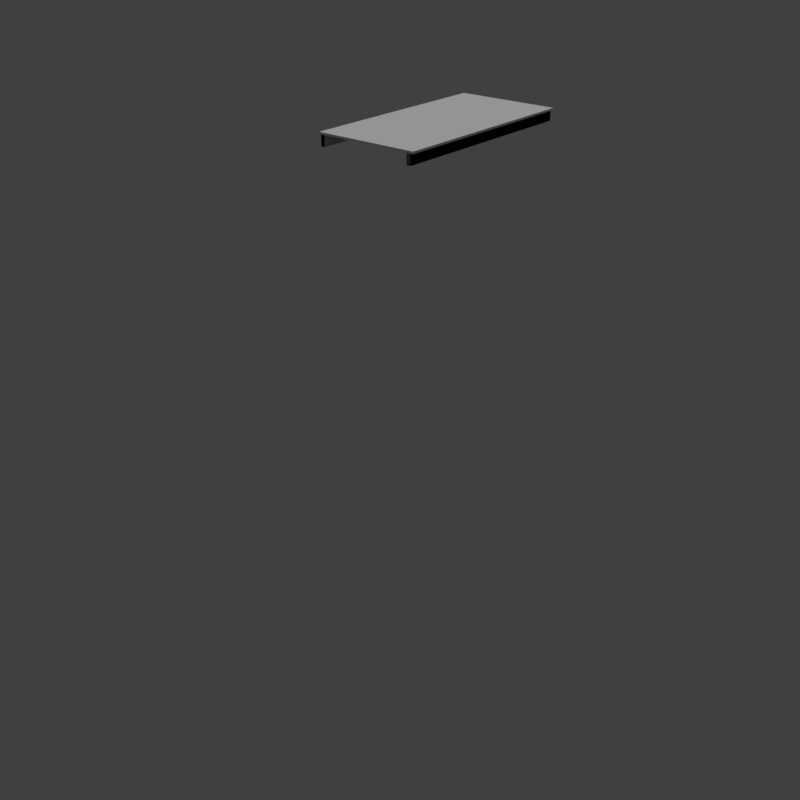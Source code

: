 # Source: pier_01_2x4_a.blend  (saved by Blender 2.78.0; exported with 4.5.12 LTS)
import bpy
from mathutils import Matrix  # noqa: F401  (used for matrix-valued properties, if any)

bpy.ops.wm.read_factory_settings(use_empty=True)
scene = bpy.context.scene
scene.name = 'Scene'

# ---- collections
col_collection_1 = bpy.data.collections.new('Collection 1'); scene.collection.children.link(col_collection_1)

# ---- materials (node trees are filled in below, after node groups)
mat_wood_pier_01_b = bpy.data.materials.new('wood_pier_01_b')
mat_wood_pier_01_b.alpha_threshold = 0.0
mat_wood_pier_01_b.use_transparent_shadow = False
mat_wood_pier_01_b.roughness = 0.5
mat_wood_pier_01_b.specular_intensity = 0.0

# ---- material node trees

# ---- world
world_world = bpy.data.worlds.new('World'); scene.world = world_world
world_world.color = (0.05088, 0.05088, 0.05088)
world_world.use_sun_shadow = False
world_world.sun_shadow_jitter_overblur = 0.0
world_world.cycles.sampling_method = 'MANUAL'

# ---- lights
light_hemi_001 = bpy.data.lights.new('Hemi.001', 'SUN')
light_hemi_001.transmission_factor = 0.0
light_hemi_001.angle = 0.1993
light_hemi_001.energy = 1.0
light_hemi_001.shadow_buffer_clip_start = 0.5
light_hemi_001.shadow_soft_size = 0.1
light_hemi_001.shadow_cascade_max_distance = 1000.0

# ---- meshes
me_cube_001 = bpy.data.meshes.new('Cube.001')
me_cube_001.from_pydata([(0.04, 0.0, -0.205), (0.04, 0.0, -0.005), (0.04, 2.0, -0.005), (0.12, 0.0, -0.205), (0.12, 0.0, -0.005), (0.12, 2.0, -0.205), (0.12, 2.0, -0.005), (0.01653, 0.008856, -0.005), (0.01653, 0.008856, 0.02572), (0.04585, 0.2982, -0.005), (0.04585, 0.2982, 0.03432), (1.974, 0.02274, -0.005), (1.974, 0.02274, 0.02572), (1.961, 0.3, -0.005), (1.961, 0.3, 0.03432), (0.04302, 3.448, -0.005), (0.04302, 3.448, 0.0239), (0.0444, 3.712, -0.005), (0.0444, 3.712, 0.02883), (1.979, 3.469, -0.005), (1.979, 3.469, 0.0239), (1.941, 3.728, -0.005), (1.941, 3.728, 0.02883), (0.04522, 2.036, -0.005), (0.04522, 2.036, 0.02618), (0.05095, 2.291, -0.005), (0.05095, 2.291, 0.01879), (1.994, 2.042, -0.005), (1.994, 2.042, 0.01622), (1.99, 2.31, -0.005), (1.99, 2.31, 0.01879), (0.01747, 1.43, -0.005), (0.01747, 1.43, 0.02286), (0.01952, 1.704, -0.005), (0.01952, 1.704, 0.025), (1.94, 1.414, -0.005), (1.94, 1.414, 0.02286), (1.942, 1.709, -0.005), (1.942, 1.709, 0.025), (0.007953, 3.166, -0.005), (0.007953, 3.166, 0.02143), (0.01155, 3.432, -0.005), (0.01155, 3.432, 0.02238), (1.984, 3.162, -0.005), (1.984, 3.162, 0.02143), (1.974, 3.437, -0.005), (1.974, 3.437, 0.02238), (0.01999, 0.8671, -0.005), (0.01999, 0.8671, 0.01846), (0.03869, 1.125, -0.005), (0.03869, 1.125, 0.02234), (1.966, 0.9072, -0.005), (1.966, 0.9072, 0.01846), (1.967, 1.146, -0.005), (1.967, 1.146, 0.02234), (0.033, 1.745, -0.005), (0.033, 1.745, 0.02451), (0.01241, 2.022, -0.005), (0.01241, 2.022, 0.02944), (1.956, 1.73, -0.005), (1.956, 1.73, 0.02451), (1.965, 2.035, -0.005), (1.965, 2.035, 0.02944), (1.88, 5.96e-08, -0.205), (1.88, 5.96e-08, -0.005), (1.88, 2.0, -0.205), (1.96, 5.96e-08, -0.205), (1.96, 5.96e-08, -0.005), (0.04, 2.0, -0.205), (0.04, 4.0, -0.205), (0.04, 4.0, -0.005), (0.12, 4.0, -0.205), (0.12, 4.0, -0.005), (1.88, 2.0, -0.005), (1.88, 4.0, -0.205), (1.88, 4.0, -0.005), (1.96, 2.0, -0.205), (1.96, 2.0, -0.005), (1.96, 4.0, -0.205), (1.96, 4.0, -0.005), (0.05026, 1.129, -0.005), (0.05026, 1.129, 0.03123), (0.04357, 1.42, -0.005), (0.04357, 1.42, 0.02666), (1.993, 1.156, -0.005), (1.993, 1.156, 0.03123), (1.987, 1.385, -0.005), (1.987, 1.385, 0.02666), (0.0321, 0.3124, -0.005), (0.0321, 0.3124, 0.02032), (0.04506, 0.5875, -0.005), (0.04506, 0.5875, 0.01951), (1.952, 0.3358, -0.005), (1.952, 0.3358, 0.02032), (1.989, 0.5883, -0.005), (1.989, 0.5883, 0.01951), (0.04769, 2.647, -0.005), (0.04769, 2.647, 0.02618), (0.04766, 2.878, -0.005), (0.04766, 2.878, 0.02676), (1.978, 2.617, -0.005), (1.978, 2.617, 0.02618), (1.989, 2.872, -0.005), (1.989, 2.872, 0.02676), (0.01747, 2.886, -0.005), (0.01747, 2.886, 0.03116), (0.01952, 3.161, -0.005), (0.01952, 3.161, 0.025), (1.957, 2.874, -0.005), (1.957, 2.874, 0.03116), (1.977, 3.123, -0.005), (1.977, 3.123, 0.025), (0.006667, 0.5909, -0.005), (0.006667, 0.5909, 0.03075), (0.005667, 0.8488, -0.005), (0.005667, 0.8488, 0.03683), (1.995, 0.5946, -0.005), (1.995, 0.5946, 0.03075), (1.974, 0.8698, -0.005), (1.974, 0.8698, 0.03683), (0.01165, 2.322, -0.005), (0.01165, 2.322, 0.02153), (0.006054, 2.607, -0.005), (0.006054, 2.607, 0.02234), (1.949, 2.318, -0.005), (1.949, 2.318, 0.02153), (1.941, 2.614, -0.005), (1.941, 2.614, 0.02234), (0.01035, 3.73, -0.005), (0.01035, 3.73, 0.03447), (0.01035, 3.98, -0.005), (0.01035, 3.98, 0.02944), (1.99, 3.73, -0.005), (1.99, 3.73, 0.03447), (1.985, 3.991, -0.005), (1.985, 3.991, 0.02944)], [], [(0, 1, 2, 68), (5, 6, 4, 3), (3, 4, 1, 0), (68, 5, 3, 0), (6, 2, 1, 4), (7, 8, 10, 9), (9, 10, 14, 13), (13, 14, 12, 11), (11, 12, 8, 7), (9, 13, 11, 7), (14, 10, 8, 12), (15, 16, 18, 17), (17, 18, 22, 21), (21, 22, 20, 19), (19, 20, 16, 15), (17, 21, 19, 15), (22, 18, 16, 20), (23, 24, 26, 25), (25, 26, 30, 29), (29, 30, 28, 27), (27, 28, 24, 23), (25, 29, 27, 23), (30, 26, 24, 28), (31, 32, 34, 33), (33, 34, 38, 37), (37, 38, 36, 35), (35, 36, 32, 31), (33, 37, 35, 31), (38, 34, 32, 36), (39, 40, 42, 41), (41, 42, 46, 45), (45, 46, 44, 43), (43, 44, 40, 39), (41, 45, 43, 39), (46, 42, 40, 44), (47, 48, 50, 49), (49, 50, 54, 53), (53, 54, 52, 51), (51, 52, 48, 47), (49, 53, 51, 47), (54, 50, 48, 52), (55, 56, 58, 57), (57, 58, 62, 61), (61, 62, 60, 59), (59, 60, 56, 55), (57, 61, 59, 55), (62, 58, 56, 60), (63, 64, 73, 65), (76, 77, 67, 66), (66, 67, 64, 63), (65, 76, 66, 63), (77, 73, 64, 67), (68, 2, 70, 69), (69, 70, 72, 71), (71, 72, 6, 5), (69, 71, 5, 68), (72, 70, 2, 6), (65, 73, 75, 74), (74, 75, 79, 78), (78, 79, 77, 76), (74, 78, 76, 65), (79, 75, 73, 77), (80, 81, 83, 82), (82, 83, 87, 86), (86, 87, 85, 84), (84, 85, 81, 80), (82, 86, 84, 80), (87, 83, 81, 85), (88, 89, 91, 90), (90, 91, 95, 94), (94, 95, 93, 92), (92, 93, 89, 88), (90, 94, 92, 88), (95, 91, 89, 93), (96, 97, 99, 98), (98, 99, 103, 102), (102, 103, 101, 100), (100, 101, 97, 96), (98, 102, 100, 96), (103, 99, 97, 101), (104, 105, 107, 106), (106, 107, 111, 110), (110, 111, 109, 108), (108, 109, 105, 104), (106, 110, 108, 104), (111, 107, 105, 109), (112, 113, 115, 114), (114, 115, 119, 118), (118, 119, 117, 116), (116, 117, 113, 112), (114, 118, 116, 112), (119, 115, 113, 117), (120, 121, 123, 122), (122, 123, 127, 126), (126, 127, 125, 124), (124, 125, 121, 120), (122, 126, 124, 120), (127, 123, 121, 125), (128, 129, 131, 130), (130, 131, 135, 134), (134, 135, 133, 132), (132, 133, 129, 128), (130, 134, 132, 128), (135, 131, 129, 133)])
_uv = me_cube_001.uv_layers.new(name='UVMap')
_uv.uv.foreach_set('vector', [0.0, 0.9023, 0.0, 1.0, 1.0, 1.0, 1.0, 0.9023, 0.9727, 0.9102, 0.9727, 0.9922, 0.01953, 0.9922, 0.01953, 0.9102, 0.0625, 0.9141, 0.0625, 0.9922, 0.03125, 0.9922, 0.03125, 0.9141, 0.9727, 0.9453, 0.9727, 0.9141, 0.01953, 0.9141, 0.01953, 0.9453, 0.9727, 0.9141, 0.9727, 0.9453, 0.01953, 0.9453, 0.01953, 0.9141, 0.5312, 0.2539, 0.5312, 0.2773, 0.7852, 0.2773, 0.7852, 0.2539, 0.1094, 0.25, 0.1094, 0.2617, 0.8945, 0.2617, 0.8945, 0.25, 0.7852, 0.2539, 0.7852, 0.2773, 0.5312, 0.2773, 0.5312, 0.2539, 0.8945, 0.25, 0.8945, 0.2617, 0.1094, 0.2617, 0.1094, 0.25, 0.0, 0.07031, 0.4766, 0.07031, 0.4766, 0.0, 0.0, 0.0, 0.4766, 0.07031, 0.0, 0.07031, 0.0, 0.0, 0.4766, 0.0, 0.5312, 0.2539, 0.5312, 0.2773, 0.7852, 0.2773, 0.7852, 0.2539, 0.1094, 0.25, 0.1094, 0.2617, 0.8945, 0.2617, 0.8945, 0.25, 0.7852, 0.2539, 0.7852, 0.2773, 0.5312, 0.2773, 0.5312, 0.2539, 0.8945, 0.25, 0.8945, 0.2617, 0.1094, 0.2617, 0.1094, 0.25, 0.4688, 0.2188, 0.9727, 0.2188, 0.9766, 0.1523, 0.4727, 0.1562, 0.9727, 0.2188, 0.4688, 0.2188, 0.4727, 0.1562, 0.9766, 0.1523, 0.5312, 0.4883, 0.5312, 0.5156, 0.7852, 0.5156, 0.7852, 0.4883, 0.05469, 0.6836, 0.05469, 0.6953, 0.8398, 0.6953, 0.8398, 0.6836, 0.7852, 0.4883, 0.7852, 0.5156, 0.5312, 0.5156, 0.5312, 0.4883, 0.8633, 0.1328, 0.8633, 0.1445, 0.07812, 0.1445, 0.07812, 0.1328, 0.4727, 0.3086, 0.9766, 0.3086, 0.9766, 0.2188, 0.4727, 0.2188, 0.9766, 0.3086, 0.4727, 0.3086, 0.4727, 0.2188, 0.9766, 0.2188, 0.5391, 0.6914, 0.5391, 0.7188, 0.793, 0.7188, 0.793, 0.6914, 0.1133, 0.6914, 0.1133, 0.7031, 0.8984, 0.7031, 0.8984, 0.6914, 0.793, 0.6914, 0.793, 0.7188, 0.5391, 0.7188, 0.5391, 0.6914, 0.8984, 0.6914, 0.8984, 0.7031, 0.1133, 0.7031, 0.1133, 0.6914, 0.4727, 0.8008, 0.9727, 0.8008, 0.9727, 0.7305, 0.4727, 0.7305, 0.9727, 0.8008, 0.4727, 0.8008, 0.4727, 0.7305, 0.9727, 0.7305, 0.5273, 0.7812, 0.5273, 0.8086, 0.7812, 0.8086, 0.7812, 0.7812, 0.08203, 0.09375, 0.08203, 0.1055, 0.8672, 0.1055, 0.8672, 0.09375, 0.7812, 0.7812, 0.7812, 0.8086, 0.5273, 0.8086, 0.5273, 0.7812, 0.8672, 0.09375, 0.8672, 0.1055, 0.08203, 0.1055, 0.08203, 0.09375, 0.4688, 0.6016, 0.9727, 0.6016, 0.9727, 0.5312, 0.4688, 0.5312, 0.9727, 0.6016, 0.4688, 0.6016, 0.4688, 0.5312, 0.9727, 0.5312, 0.5273, 0.8516, 0.5273, 0.875, 0.7812, 0.875, 0.7812, 0.8516, 0.1055, 0.8477, 0.1055, 0.8594, 0.8906, 0.8594, 0.8906, 0.8477, 0.7812, 0.8516, 0.7812, 0.875, 0.5273, 0.875, 0.5273, 0.8516, 0.8906, 0.8477, 0.8906, 0.8594, 0.1055, 0.8594, 0.1055, 0.8477, 0.0, 0.375, 0.4766, 0.375, 0.4766, 0.3047, 0.0, 0.3047, 0.4766, 0.375, 0.0, 0.375, 0.0, 0.3047, 0.4766, 0.3047, 0.5273, 0.3359, 0.5273, 0.3594, 0.7812, 0.3594, 0.7812, 0.3359, 0.07031, 0.1133, 0.07031, 0.125, 0.8555, 0.125, 0.8555, 0.1133, 0.7812, 0.3359, 0.7812, 0.3594, 0.5273, 0.3594, 0.5273, 0.3359, 0.8711, 0.1289, 0.8711, 0.1406, 0.08594, 0.1406, 0.08594, 0.1289, 0.0, 0.6719, 0.4727, 0.6719, 0.4727, 0.5977, 0.0, 0.5977, 0.4727, 0.6719, 0.0, 0.6719, 0.0, 0.5977, 0.4727, 0.5977, 1.0, 1.0, 1.0, 0.9023, 0.0, 0.9023, 0.0, 1.0, 0.0, 1.0, 0.0, 0.9023, 1.0, 0.9023, 1.0, 1.0, 0.9023, 0.9922, 0.9023, 0.9102, 0.9336, 0.9102, 0.9336, 0.9922, 0.07031, 0.9141, 0.07031, 0.9453, 0.9922, 0.9492, 0.9922, 0.9141, 0.07031, 0.9453, 0.07031, 0.9141, 0.9922, 0.9141, 0.9922, 0.9492, 0.0, 0.9023, 0.0, 1.0, 1.0, 1.0, 1.0, 0.9023, 0.03125, 0.9141, 0.03125, 0.9922, 0.0625, 0.9922, 0.0625, 0.9141, 1.0, 0.9023, 1.0, 1.0, 0.0, 1.0, 0.0, 0.9023, 0.9727, 0.9453, 0.9727, 0.9141, 0.01953, 0.9141, 0.01953, 0.9453, 0.9727, 0.9141, 0.9727, 0.9453, 0.01953, 0.9453, 0.01953, 0.9141, 1.0, 1.0, 1.0, 0.9023, 0.0, 0.9023, 0.0, 1.0, 0.9336, 0.9922, 0.9336, 0.9102, 0.9023, 0.9102, 0.9023, 0.9922, 0.0, 1.0, 0.0, 0.9023, 1.0, 0.9023, 1.0, 1.0, 0.07031, 0.9141, 0.07031, 0.9453, 0.9922, 0.9492, 0.9922, 0.9141, 0.07031, 0.9453, 0.07031, 0.9141, 0.9922, 0.9141, 0.9922, 0.9492, 0.5312, 0.2539, 0.5312, 0.2773, 0.7852, 0.2773, 0.7852, 0.2539, 0.1094, 0.25, 0.1094, 0.2617, 0.8945, 0.2617, 0.8945, 0.25, 0.7852, 0.2539, 0.7852, 0.2773, 0.5312, 0.2773, 0.5312, 0.2539, 0.8945, 0.25, 0.8945, 0.2617, 0.1094, 0.2617, 0.1094, 0.25, 0.4766, 0.07031, 0.9766, 0.07031, 0.9766, 0.0, 0.4766, 0.0, 0.9766, 0.07031, 0.4766, 0.07031, 0.4766, 0.0, 0.9766, 0.0, 0.5312, 0.2539, 0.5312, 0.2773, 0.7852, 0.2773, 0.7852, 0.2539, 0.1094, 0.25, 0.1094, 0.2617, 0.8945, 0.2617, 0.8945, 0.25, 0.7852, 0.2539, 0.7852, 0.2773, 0.5312, 0.2773, 0.5312, 0.2539, 0.8945, 0.25, 0.8945, 0.2617, 0.1094, 0.2617, 0.1094, 0.25, 0.0, 0.6719, 0.4727, 0.6719, 0.4727, 0.5977, 0.0, 0.6016, 0.4727, 0.6719, 0.0, 0.6719, 0.0, 0.6016, 0.4727, 0.5977, 0.5312, 0.4883, 0.5312, 0.5156, 0.7852, 0.5156, 0.7852, 0.4883, 0.05469, 0.6836, 0.05469, 0.6953, 0.8398, 0.6953, 0.8398, 0.6836, 0.7852, 0.4883, 0.7852, 0.5156, 0.5312, 0.5156, 0.5312, 0.4883, 0.8633, 0.1328, 0.8633, 0.1445, 0.07812, 0.1445, 0.07812, 0.1328, 0.4727, 0.3086, 0.9766, 0.3086, 0.9766, 0.2188, 0.4727, 0.2188, 0.9766, 0.3086, 0.4727, 0.3086, 0.4727, 0.2188, 0.9766, 0.2188, 0.5391, 0.6914, 0.5391, 0.7188, 0.793, 0.7188, 0.793, 0.6914, 0.1133, 0.6914, 0.1133, 0.7031, 0.8984, 0.7031, 0.8984, 0.6914, 0.793, 0.6914, 0.793, 0.7188, 0.5391, 0.7188, 0.5391, 0.6914, 0.8984, 0.6914, 0.8984, 0.7031, 0.1133, 0.7031, 0.1133, 0.6914, 0.4727, 0.5312, 1.0, 0.5312, 1.0, 0.4609, 0.4727, 0.4609, 1.0, 0.5312, 0.4727, 0.5312, 0.4727, 0.4609, 1.0, 0.4609, 0.5273, 0.7812, 0.5273, 0.8086, 0.7812, 0.8086, 0.7812, 0.7812, 0.0625, 0.2344, 0.0625, 0.2461, 0.8477, 0.2461, 0.8477, 0.2344, 0.7812, 0.7812, 0.7812, 0.8086, 0.5273, 0.8086, 0.5273, 0.7812, 0.8477, 0.2344, 0.8477, 0.2461, 0.0625, 0.2461, 0.0625, 0.2344, 0.0, 0.8086, 0.4766, 0.8086, 0.4727, 0.7266, 0.0, 0.7266, 0.4766, 0.8086, 0.0, 0.8086, 0.0, 0.7266, 0.4727, 0.7266, 0.5273, 0.8516, 0.5273, 0.875, 0.7812, 0.875, 0.7812, 0.8516, 0.1055, 0.8477, 0.1055, 0.8594, 0.8906, 0.8594, 0.8906, 0.8477, 0.7812, 0.8516, 0.7812, 0.875, 0.5273, 0.875, 0.5273, 0.8516, 0.8906, 0.8477, 0.8906, 0.8594, 0.1055, 0.8594, 0.1055, 0.8477, 0.4727, 0.668, 0.9727, 0.668, 0.9727, 0.5977, 0.4727, 0.5977, 0.9727, 0.668, 0.4727, 0.668, 0.4727, 0.5977, 0.9727, 0.5977, 0.5273, 0.3359, 0.5273, 0.3594, 0.7812, 0.3594, 0.7812, 0.3359, 0.07031, 0.1133, 0.07031, 0.125, 0.8555, 0.125, 0.8555, 0.1133, 0.7812, 0.3359, 0.7812, 0.3594, 0.5273, 0.3594, 0.5273, 0.3359, 0.8906, 0.332, 0.8906, 0.3438, 0.1055, 0.3438, 0.1055, 0.332, 0.4766, 0.457, 1.0, 0.457, 1.0, 0.3711, 0.4766, 0.375, 1.0, 0.457, 0.4766, 0.457, 0.4766, 0.375, 1.0, 0.3711])
me_cube_001.materials.append(mat_wood_pier_01_b)
me_cube_001.use_remesh_preserve_volume = False
me_cube_001.use_remesh_preserve_attributes = False
me_cube_001.use_mirror_vertex_groups = False
me_cube_001.update()
me_cube_009 = bpy.data.meshes.new('Cube.009')
me_cube_009.from_pydata([(-1.0, -1.0, -1.431), (-1.0, -1.0, 0.5689), (-1.0, 3.0, -1.431), (-1.0, 3.0, 0.5689), (1.013, -1.0, -1.431), (1.013, -1.0, 0.5689), (1.013, 3.0, -1.431), (1.013, 3.0, 0.5689), (-0.96, -1.0, -11.43), (-0.96, -1.0, -1.431), (-0.96, 3.0, -11.43), (-0.96, 3.0, -1.431), (-0.88, -1.0, -11.43), (-0.88, -1.0, -1.431), (-0.88, 3.0, -11.43), (-0.88, 3.0, -1.431), (0.88, -1.0, -11.43), (0.88, -1.0, -1.431), (0.88, 3.0, -11.43), (0.88, 3.0, -1.431), (0.96, -1.0, -11.43), (0.96, -1.0, -1.431), (0.96, 3.0, -11.43), (0.96, 3.0, -1.431)], [], [(0, 1, 3, 2), (2, 3, 7, 6), (6, 7, 5, 4), (4, 5, 1, 0), (2, 6, 4, 0), (7, 3, 1, 5), (8, 9, 11, 10), (10, 11, 15, 14), (14, 15, 13, 12), (12, 13, 9, 8), (10, 14, 12, 8), (15, 11, 9, 13), (16, 17, 19, 18), (18, 19, 23, 22), (22, 23, 21, 20), (20, 21, 17, 16), (18, 22, 20, 16), (23, 19, 17, 21)])
_uv = me_cube_009.uv_layers.new(name='UVMap')
_uv.uv.foreach_set('vector', [0.0, 0.0, 0.0, 0.0, 0.0, 0.0, 0.0, 0.0, 0.0, 0.0, 0.0, 0.0, 0.0, 0.0, 0.0, 0.0, 0.0, 0.0, 0.0, 0.0, 0.0, 0.0, 0.0, 0.0, 0.0, 0.0, 0.0, 0.0, 0.0, 0.0, 0.0, 0.0, 0.0, 0.0, 0.0, 0.0, 0.0, 0.0, 0.0, 0.0, 0.0, 0.0, 0.0, 0.0, 0.0, 0.0, 0.0, 0.0, 0.7539, 0.4561, 0.7539, 0.4961, 0.9922, 0.4961, 0.9922, 0.4561, 0.7578, 0.4561, 0.7578, 0.4961, 0.7656, 0.4961, 0.7656, 0.4561, 0.9932, 0.4551, 0.9932, 0.4951, 0.7549, 0.4951, 0.7549, 0.4551, 0.7656, 0.4561, 0.7656, 0.4961, 0.7578, 0.4961, 0.7578, 0.4561, 0.9932, 0.4727, 0.9932, 0.457, 0.7549, 0.4561, 0.7549, 0.4717, 0.9932, 0.457, 0.9932, 0.4727, 0.7549, 0.4717, 0.7549, 0.4561, 0.998, 0.4961, 0.998, 0.4561, 0.7681, 0.4561, 0.7681, 0.4961, 0.9834, 0.4951, 0.9834, 0.4551, 0.9751, 0.4551, 0.9751, 0.4951, 0.7686, 0.4971, 0.7686, 0.457, 0.9985, 0.457, 0.9985, 0.4971, 0.9751, 0.4951, 0.9751, 0.4551, 0.9834, 0.4551, 0.9834, 0.4951, 0.7676, 0.4561, 0.7676, 0.4727, 0.9976, 0.4736, 0.9976, 0.457, 0.7676, 0.4727, 0.7676, 0.4561, 0.9976, 0.457, 0.9976, 0.4736])
me_cube_009.materials.append(None)
me_cube_009.use_remesh_preserve_volume = False
me_cube_009.use_remesh_preserve_attributes = False
me_cube_009.use_mirror_vertex_groups = False
me_cube_009.update()

# ---- objects
ob_hemi = bpy.data.objects.new('Hemi', light_hemi_001)
ob_base = bpy.data.objects.new('base', None)
ob_detail1 = bpy.data.objects.new('detail1', None)
ob_col_1 = bpy.data.objects.new('col-1', None)
ob_start = bpy.data.objects.new('start', None)
ob_pier1 = bpy.data.objects.new('pier1', me_cube_001)
ob_colmesh_1 = bpy.data.objects.new('colmesh-1', me_cube_009)

# ---- transforms, parenting, visibility, modifiers, constraints
ob_hemi.location = (0.0, 0.0, 0.0)
ob_hemi.lineart.crease_threshold = 0.0
ob_base.location = (0.0, 0.0, 0.0)
ob_base.empty_image_offset = (0.0, 0.0)
ob_base.lineart.crease_threshold = 0.0
ob_detail1.parent = ob_base
ob_detail1.location = (0.0, 0.0, 0.0)
ob_detail1.empty_image_offset = (0.0, 0.0)
ob_detail1.lineart.crease_threshold = 0.0
ob_col_1.parent = ob_base
ob_col_1.location = (0.0, 0.0, 0.0)
ob_col_1.empty_image_offset = (0.0, 0.0)
ob_col_1.lineart.crease_threshold = 0.0
ob_start.parent = ob_base
ob_start.location = (0.0, 0.0, 0.0)
ob_start.empty_image_offset = (0.0, 0.0)
ob_start.lineart.crease_threshold = 0.0
ob_pier1.parent = ob_start
ob_pier1.location = (0.0, 0.0, -0.035)
ob_pier1.lineart.crease_threshold = 0.0
ob_colmesh_1.parent = ob_start
ob_colmesh_1.location = (1.0, 1.0, -0.01138)
ob_colmesh_1.scale = (1.0, 1.0, 0.02)
ob_colmesh_1.hide_viewport = True
ob_colmesh_1.lineart.crease_threshold = 0.0

# ---- collection membership
col_collection_1.objects.link(ob_hemi)
col_collection_1.objects.link(ob_base)
col_collection_1.objects.link(ob_detail1)
col_collection_1.objects.link(ob_col_1)
col_collection_1.objects.link(ob_start)
col_collection_1.objects.link(ob_pier1)
col_collection_1.objects.link(ob_colmesh_1)

# ---- scene / render settings (as saved in the file)
scene.frame_start = 1; scene.frame_end = 250; scene.frame_set(0)
scene.render.engine = 'BLENDER_EEVEE_NEXT'
scene.render.resolution_x = 1024
scene.render.resolution_y = 1024
scene.render.resolution_percentage = 50
scene.render.dither_intensity = 0.0
scene.cycles.use_denoising = False
scene.cycles.samples = 128
scene.cycles.sampling_pattern = 'TABULATED_SOBOL'
scene.cycles.light_sampling_threshold = 0.0
scene.cycles.use_adaptive_sampling = False
scene.cycles.use_light_tree = False
scene.cycles.blur_glossy = 0.0
scene.cycles.sample_clamp_indirect = 0.0
scene.view_settings.view_transform = 'Standard'
bpy.context.view_layer.update()

# ---- added for rendering (the .blend has no active camera): camera
cam_auto = bpy.data.cameras.new('AutoCamera')
cam_auto.lens = 50.0
cam_auto.sensor_width = 36.0
cam_auto.clip_end = 1000.0
ob_auto_camera = bpy.data.objects.new('AutoCamera', cam_auto)
scene.collection.objects.link(ob_auto_camera)
ob_auto_camera.location = (12.8404, -13.3116, 4.44332)
ob_auto_camera.rotation_euler = (1.09748, -7.21219e-08, 0.694738)
scene.camera = ob_auto_camera
bpy.context.view_layer.update()
